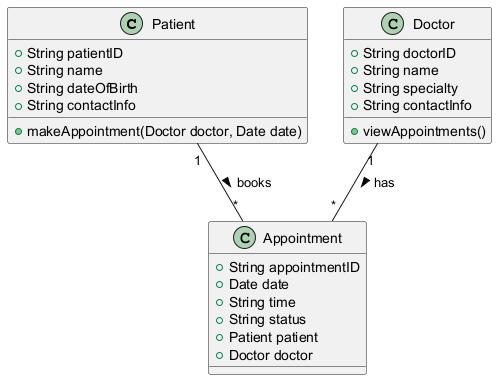

The diagram above was rendered by PlantUML. Its source (embedded in the PNG):
@startuml
class Patient {
    +String patientID
    +String name
    +String dateOfBirth
    +String contactInfo
    +makeAppointment(Doctor doctor, Date date)
}

class Doctor {
    +String doctorID
    +String name
    +String specialty
    +String contactInfo
    +viewAppointments()
}

class Appointment {
    +String appointmentID
    +Date date
    +String time
    +String status
    +Patient patient
    +Doctor doctor
}

Patient "1" -- "*" Appointment : books >
Doctor "1" -- "*" Appointment : has >
@enduml